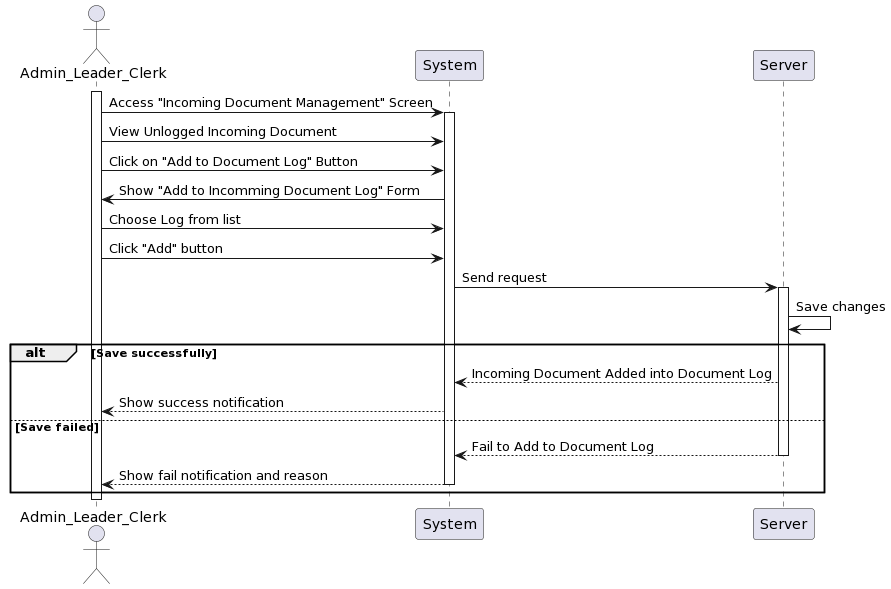

The diagram above was rendered by PlantUML. Its source (embedded in the PNG):
@startuml
actor Admin_Leader_Clerk as User
participant System
participant Server

activate User
User -> System: Access "Incoming Document Management" Screen
activate System
User -> System: View Unlogged Incoming Document
User -> System: Click on "Add to Document Log" Button 
System -> User: Show "Add to Incomming Document Log" Form
User -> System: Choose Log from list
User -> System: Click "Add" button
System -> Server: Send request      
activate Server
Server -> Server: Save changes
alt Save successfully
    Server --> System: Incoming Document Added into Document Log
    System --> User: Show success notification
else Save failed
    Server --> System: Fail to Add to Document Log
deactivate Server
    System --> User: Show fail notification and reason
deactivate System
end
deactivate User
@enduml